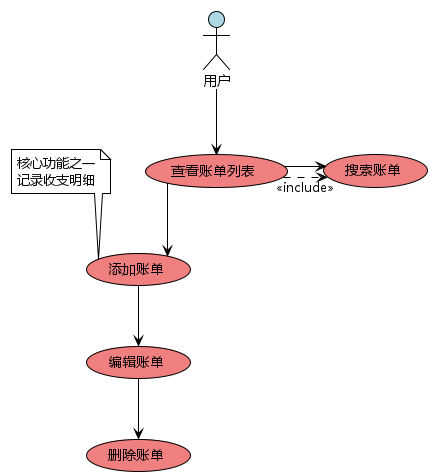

The diagram above was rendered by PlantUML. Its source (embedded in the PNG):
@startuml HarmonyExpense-Bill-UseCase
!theme plain
skinparam linetype ortho
skinparam defaultFontName "Microsoft YaHei"

' 定义参与者
actor "用户" as User #LightBlue

' 定义用例 - 账单管理模块
usecase "查看账单列表" as ViewBills #LightCoral
usecase "添加账单" as AddBill #LightCoral
usecase "编辑账单" as EditBill #LightCoral
usecase "删除账单" as DeleteBill #LightCoral
usecase "搜索账单" as SearchBills #LightCoral



' 定义包含关系
ViewBills .> SearchBills : <<include>>

' 设置布局
User -down-> ViewBills
ViewBills -right-> SearchBills
ViewBills -down-> AddBill
AddBill -down-> EditBill
EditBill -down-> DeleteBill

' 添加注释
note top of AddBill
  核心功能之一
  记录收支明细
end note

@enduml